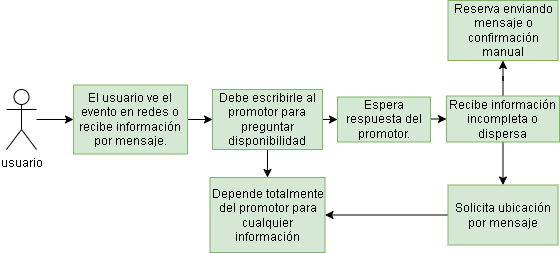

The diagram above was exported from draw.io. Its source (the exported page's mxGraphModel, read from the mxfile embedded in the PNG):
<mxGraphModel dx="815" dy="452" grid="0" gridSize="10" guides="1" tooltips="1" connect="1" arrows="1" fold="1" page="1" pageScale="1" pageWidth="827" pageHeight="1169" math="0" shadow="0">
  <root>
    <mxCell id="0" />
    <mxCell id="1" parent="0" />
    <mxCell id="eaWpgeDVJjBeY3_2YjZV-18" edge="1" parent="1" source="eaWpgeDVJjBeY3_2YjZV-1" style="edgeStyle=orthogonalEdgeStyle;rounded=0;orthogonalLoop=1;jettySize=auto;html=1;entryX=0;entryY=0.5;entryDx=0;entryDy=0;" target="eaWpgeDVJjBeY3_2YjZV-4">
      <mxGeometry relative="1" as="geometry" />
    </mxCell>
    <mxCell id="eaWpgeDVJjBeY3_2YjZV-1" parent="1" style="shape=umlActor;verticalLabelPosition=bottom;verticalAlign=top;html=1;outlineConnect=0;" value="usuario" vertex="1">
      <mxGeometry height="60" width="30" x="40" y="180" as="geometry" />
    </mxCell>
    <mxCell id="eaWpgeDVJjBeY3_2YjZV-29" edge="1" parent="1" source="eaWpgeDVJjBeY3_2YjZV-4" style="edgeStyle=orthogonalEdgeStyle;rounded=0;orthogonalLoop=1;jettySize=auto;html=1;entryX=0;entryY=0.5;entryDx=0;entryDy=0;" target="eaWpgeDVJjBeY3_2YjZV-5">
      <mxGeometry relative="1" as="geometry" />
    </mxCell>
    <mxCell id="eaWpgeDVJjBeY3_2YjZV-4" parent="1" style="rounded=0;whiteSpace=wrap;html=1;fillColor=#d5e8d4;strokeColor=#82b366;" value="El usuario ve el evento en redes o recibe información por mensaje." vertex="1">
      <mxGeometry height="69" width="114" x="107" y="175.5" as="geometry" />
    </mxCell>
    <mxCell id="eaWpgeDVJjBeY3_2YjZV-30" edge="1" parent="1" source="eaWpgeDVJjBeY3_2YjZV-5" style="edgeStyle=orthogonalEdgeStyle;rounded=0;orthogonalLoop=1;jettySize=auto;html=1;entryX=0;entryY=0.5;entryDx=0;entryDy=0;" target="eaWpgeDVJjBeY3_2YjZV-15">
      <mxGeometry relative="1" as="geometry" />
    </mxCell>
    <mxCell id="eaWpgeDVJjBeY3_2YjZV-31" edge="1" parent="1" source="eaWpgeDVJjBeY3_2YjZV-5" style="edgeStyle=orthogonalEdgeStyle;rounded=0;orthogonalLoop=1;jettySize=auto;html=1;entryX=0.5;entryY=0;entryDx=0;entryDy=0;" target="eaWpgeDVJjBeY3_2YjZV-17">
      <mxGeometry relative="1" as="geometry" />
    </mxCell>
    <mxCell id="eaWpgeDVJjBeY3_2YjZV-5" parent="1" style="rounded=0;whiteSpace=wrap;html=1;fillColor=#d5e8d4;strokeColor=#82b366;" value="Debe escribirle al promotor para preguntar disponibilidad" vertex="1">
      <mxGeometry height="60" width="110" x="246" y="180" as="geometry" />
    </mxCell>
    <mxCell id="eaWpgeDVJjBeY3_2YjZV-9" parent="1" style="rounded=0;whiteSpace=wrap;html=1;fillColor=#d5e8d4;strokeColor=#82b366;" value="Reserva enviando mensaje o confirmación manual" vertex="1">
      <mxGeometry height="60" width="110" x="481.5" y="91" as="geometry" />
    </mxCell>
    <mxCell id="eaWpgeDVJjBeY3_2YjZV-33" edge="1" parent="1" source="eaWpgeDVJjBeY3_2YjZV-11" style="edgeStyle=orthogonalEdgeStyle;rounded=0;orthogonalLoop=1;jettySize=auto;html=1;entryX=0.5;entryY=0;entryDx=0;entryDy=0;" target="eaWpgeDVJjBeY3_2YjZV-16">
      <mxGeometry relative="1" as="geometry" />
    </mxCell>
    <mxCell id="eaWpgeDVJjBeY3_2YjZV-35" edge="1" parent="1" source="eaWpgeDVJjBeY3_2YjZV-11" style="edgeStyle=orthogonalEdgeStyle;rounded=0;orthogonalLoop=1;jettySize=auto;html=1;entryX=0.5;entryY=1;entryDx=0;entryDy=0;" target="eaWpgeDVJjBeY3_2YjZV-9">
      <mxGeometry relative="1" as="geometry" />
    </mxCell>
    <mxCell id="eaWpgeDVJjBeY3_2YjZV-11" parent="1" style="rounded=0;whiteSpace=wrap;html=1;fillColor=#d5e8d4;strokeColor=#82b366;" value="Recibe información incompleta o dispersa" vertex="1">
      <mxGeometry height="46" width="113" x="480" y="186.5" as="geometry" />
    </mxCell>
    <mxCell id="eaWpgeDVJjBeY3_2YjZV-32" edge="1" parent="1" source="eaWpgeDVJjBeY3_2YjZV-15" style="edgeStyle=orthogonalEdgeStyle;rounded=0;orthogonalLoop=1;jettySize=auto;html=1;entryX=0;entryY=0.5;entryDx=0;entryDy=0;" target="eaWpgeDVJjBeY3_2YjZV-11">
      <mxGeometry relative="1" as="geometry">
        <Array as="points">
          <mxPoint x="480" y="210" />
        </Array>
      </mxGeometry>
    </mxCell>
    <mxCell id="eaWpgeDVJjBeY3_2YjZV-15" parent="1" style="rounded=0;whiteSpace=wrap;html=1;fillColor=#d5e8d4;strokeColor=#82b366;" value="Espera respuesta del promotor." vertex="1">
      <mxGeometry height="45" width="93" x="371" y="187.5" as="geometry" />
    </mxCell>
    <mxCell id="eaWpgeDVJjBeY3_2YjZV-34" edge="1" parent="1" source="eaWpgeDVJjBeY3_2YjZV-16" style="edgeStyle=orthogonalEdgeStyle;rounded=0;orthogonalLoop=1;jettySize=auto;html=1;entryX=1;entryY=0.5;entryDx=0;entryDy=0;" target="eaWpgeDVJjBeY3_2YjZV-17">
      <mxGeometry relative="1" as="geometry" />
    </mxCell>
    <mxCell id="eaWpgeDVJjBeY3_2YjZV-16" parent="1" style="rounded=0;whiteSpace=wrap;html=1;fillColor=#d5e8d4;strokeColor=#82b366;" value="Solicita ubicación por mensaje" vertex="1">
      <mxGeometry height="60" width="110" x="481.5" y="275.5" as="geometry" />
    </mxCell>
    <mxCell id="eaWpgeDVJjBeY3_2YjZV-17" parent="1" style="rounded=0;whiteSpace=wrap;html=1;fillColor=#d5e8d4;strokeColor=#82b366;" value="Depende totalmente del promotor para cualquier información" vertex="1">
      <mxGeometry height="75" width="115" x="243.5" y="268" as="geometry" />
    </mxCell>
  </root>
</mxGraphModel>